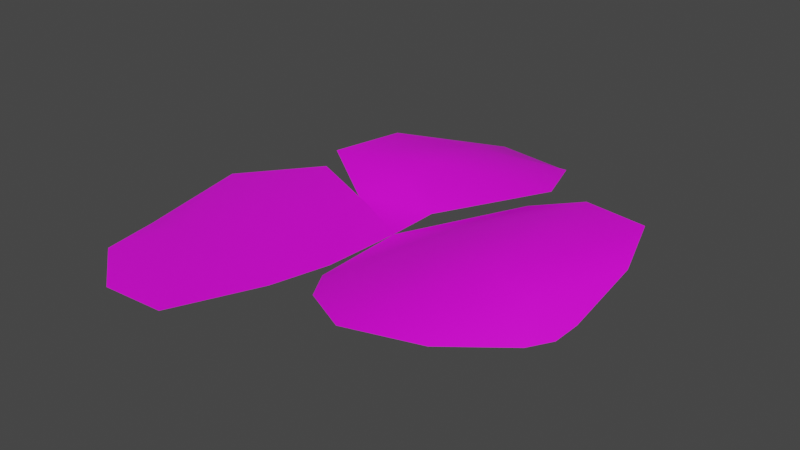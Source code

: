 # Source: Clover.blend  (saved by Blender 2.82.7; exported with 4.5.12 LTS)
import bpy
from mathutils import Matrix  # noqa: F401  (used for matrix-valued properties, if any)

bpy.ops.wm.read_factory_settings(use_empty=True)
scene = bpy.context.scene
scene.name = 'Scene'

# ---- collections
col_collection = bpy.data.collections.new('Collection'); scene.collection.children.link(col_collection)

# ---- images (referenced by path relative to the original .blend; pixels are not part of the script)
import os
ASSET_DIR = os.environ.get("B2B_ASSET_DIR", "")  # directory of the original .blend (textures are referenced by path, not embedded)
HERE = os.path.dirname(os.path.abspath(__file__))  # packed textures are extracted next to this script under _unpacked/

def load_image(name, relpath, width, height, colorspace="sRGB"):
    """Load a texture the original file referenced (path relative to the .blend, or extracted next to this script)."""
    p = next((c for c in (os.path.join(HERE, relpath), os.path.join(ASSET_DIR, relpath)) if relpath and os.path.exists(c)), "")
    if p:
        img = bpy.data.images.load(p, check_existing=True)
        img.name = name
    else:  # same state as the original file: an image datablock whose file is absent (Cycles renders it pink)
        img = bpy.data.images.new(name, width, height)
        img.source = "FILE"
        img.filepath = "//" + (relpath or name)
    img.colorspace_settings.name = colorspace
    return img
img_clover_base_color = load_image('Clover Base Color', 'Clover Base Color.png', 1024, 1024, 'sRGB')

# ---- materials (node trees are filled in below, after node groups)
mat_clover = bpy.data.materials.new('Clover')
mat_clover.use_transparent_shadow = False

# ---- material node trees
mat_clover.use_nodes = True; mat_clover.node_tree.nodes.clear()
_N = mat_clover.node_tree.nodes; _L = mat_clover.node_tree.links
n0 = _N.new('ShaderNodeOutputMaterial'); n0.name = 'Material Output'; n0.location = (300, 300)
n1 = _N.new('ShaderNodeBsdfPrincipled'); n1.name = 'Principled BSDF'; n1.location = (10, 300)
n1.distribution = 'GGX'
n1.subsurface_method = 'BURLEY'
n1.inputs[3].default_value = 1.45
n1.inputs[27].default_value = (0.0, 0.0, 0.0, 1.0)
n1.inputs[28].default_value = 1.0
n2 = _N.new('ShaderNodeTexImage'); n2.name = 'Image Texture'; n2.location = (-280, 280)
n2.image = img_clover_base_color
_L.new(n1.outputs[0], n0.inputs[0])
_L.new(n2.outputs[0], n1.inputs[0])
n0.is_active_output = True

# ---- world
world_world = bpy.data.worlds.new('World'); scene.world = world_world
world_world.use_nodes = True; world_world.node_tree.nodes.clear()
_N = world_world.node_tree.nodes; _L = world_world.node_tree.links
n0 = _N.new('ShaderNodeOutputWorld'); n0.name = 'World Output'; n0.location = (300, 300)
n1 = _N.new('ShaderNodeBackground'); n1.name = 'Background'; n1.location = (10, 300)
n1.inputs[0].default_value = (0.05088, 0.05088, 0.05088, 1.0)
_L.new(n1.outputs[0], n0.inputs[0])
n0.is_active_output = True
world_world.color = (0.05088, 0.05088, 0.05088)
world_world.use_sun_shadow = False
world_world.sun_shadow_jitter_overblur = 0.0

# ---- meshes
me_plane_004 = bpy.data.meshes.new('Plane.004')
me_plane_004.from_pydata([(0.07808, -2.836, -0.09965), (0.7279, -0.01249, -0.09965), (-0.4589, 0.2384, -0.4974), (1.602, 2.954, -0.09965), (0.8462, -3.928, 0.1876), (1.688, -0.2721, 0.2269), (2.897, 3.57, 0.1876), (2.171, -4.639, 0.3191), (3.363, -0.8782, 0.4162), (4.745, 3.091, 0.3191), (3.734, -3.696, 0.009983), (4.431, -1.122, 0.06899), (5.213, 1.524, 0.009983), (4.907, -2.045, -0.3648), (5.265, -1.434, -0.3648), (5.278, -0.6343, -0.3648), (-1.993, 0.6987, -0.09965), (0.04739, 1.082, -0.09965), (-1.354, 1.712, 0.05497), (-1.38, -0.627, 0.1494), (-1.508, 0.4777, -0.09965), (-0.1091, -2.395, -0.09965), (-3.943, 2.003, 0.1876), (1.92, 3.514, 0.1876), (-1.238, 2.713, 0.3459), (-3.483, 3.997, 0.1876), (1.506, 4.864, 0.1876), (-1.178, 4.57, 0.2057), (-3.185, 4.75, -0.1467), (0.9458, 5.638, -0.2305), (-1.333, 6.184, -0.3648), (-2.218, -1.47, 0.412), (-3.229, 0.8375, 0.3279), (0.03787, -4.397, 0.3279), (-3.997, -3.471, 0.005359), (-5.459, -0.4281, -0.09965), (-1.513, -6.102, -0.09965), (-5.021, -4.785, -0.3648), (-5.245, -3.312, -0.3648), (-3.558, -5.936, -0.3648)], [], [(0, 1, 3, 2), (3, 1, 5, 6), (1, 0, 4, 5), (6, 5, 8, 9), (5, 4, 7, 8), (9, 8, 11, 12), (8, 7, 10, 11), (12, 11, 14, 15), (11, 10, 13, 14), (16, 2, 17, 18), (21, 2, 20, 19), (18, 24, 22, 16), (19, 20, 32, 31), (21, 19, 31, 33), (22, 24, 27, 25), (24, 23, 26, 27), (25, 27, 30, 28), (27, 26, 29, 30), (17, 23, 24, 18), (31, 32, 35, 34), (33, 31, 34, 36), (34, 35, 38, 37), (36, 34, 37, 39)])
me_plane_004.polygons.foreach_set('use_smooth', [True] * 23)
_uv = me_plane_004.uv_layers.new(name='UVMap')
_uv.uv.foreach_set('vector', [0.3107, 0.571, 0.4141, 0.3776, 0.5096, 0.1658, 0.5096, 0.4163, 0.5096, 0.1658, 0.4141, 0.3776, 0.3339, 0.3496, 0.4524, 0.07198, 0.4141, 0.3776, 0.3107, 0.571, 0.2001, 0.6002, 0.3339, 0.3496, 0.4524, 0.07198, 0.3339, 0.3496, 0.1868, 0.3101, 0.3004, 0.01748, 0.3339, 0.3496, 0.2001, 0.6002, 0.07178, 0.5824, 0.1868, 0.3101, 0.3004, 0.01748, 0.1868, 0.3101, 0.1018, 0.2773, 0.187, 0.08838, 0.1868, 0.3101, 0.07178, 0.5824, 0.01484, 0.4584, 0.1018, 0.2773, 0.187, 0.08838, 0.1018, 0.2773, 0.0294, 0.2589, 0.07035, 0.2117, 0.1018, 0.2773, 0.01484, 0.4584, 0.02189, 0.3104, 0.0294, 0.2589, 0.8268, 0.5679, 0.956, 0.6067, 0.9492, 0.6791, 0.82, 0.6558, 0.9865, 0.2782, 0.9736, 0.4729, 0.8861, 0.4964, 0.8903, 0.4147, 0.82, 0.6558, 0.7777, 0.7203, 0.6254, 0.5608, 0.8268, 0.5679, 0.8903, 0.4147, 0.8861, 0.4964, 0.742, 0.5325, 0.8131, 0.3579, 0.9865, 0.2782, 0.8903, 0.4147, 0.8131, 0.3579, 0.9865, 0.1308, 0.6254, 0.5608, 0.7777, 0.7203, 0.6868, 0.8325, 0.5556, 0.6987, 0.7777, 0.7203, 0.956, 0.9044, 0.8583, 0.9663, 0.6868, 0.8325, 0.5556, 0.6987, 0.6868, 0.8325, 0.5921, 0.9205, 0.537, 0.7557, 0.6868, 0.8325, 0.8583, 0.9663, 0.7788, 0.9872, 0.5921, 0.9205, 0.9492, 0.6791, 0.956, 0.9044, 0.7777, 0.7203, 0.82, 0.6558, 0.8131, 0.3579, 0.742, 0.5325, 0.5402, 0.4534, 0.6451, 0.2223, 0.9865, 0.1308, 0.8131, 0.3579, 0.6451, 0.2223, 0.8402, 0.01551, 0.6451, 0.2223, 0.5402, 0.4534, 0.5379, 0.2415, 0.547, 0.1325, 0.8402, 0.01551, 0.6451, 0.2223, 0.547, 0.1325, 0.6647, 0.03974])
me_plane_004.materials.append(mat_clover)
me_plane_004.use_remesh_fix_poles = True
me_plane_004.use_remesh_preserve_attributes = False
me_plane_004.use_mirror_vertex_groups = False
me_plane_004.update()

# ---- objects
ob_clover = bpy.data.objects.new('Clover', me_plane_004)

# ---- transforms, parenting, visibility, modifiers, constraints
ob_clover.location = (-1.192e-07, 5.96e-08, 0.0)
ob_clover.scale = (0.1194, 0.1194, 0.1194)
ob_clover.lineart.crease_threshold = 0.0

# ---- collection membership
col_collection.objects.link(ob_clover)

# ---- scene / render settings (as saved in the file)
scene.frame_start = 1; scene.frame_end = 250; scene.frame_set(1)
scene.render.engine = 'BLENDER_EEVEE_NEXT'
scene.cycles.use_denoising = False
scene.cycles.samples = 128
scene.cycles.sampling_pattern = 'TABULATED_SOBOL'
scene.cycles.use_adaptive_sampling = False
scene.cycles.use_light_tree = False
scene.view_settings.view_transform = 'Filmic'
bpy.context.view_layer.update()

# ---- added for rendering (the .blend has no active camera and no usable light): camera, sun
cam_auto = bpy.data.cameras.new('AutoCamera')
cam_auto.lens = 50.0
cam_auto.sensor_width = 36.0
cam_auto.clip_end = 1000.0
ob_auto_camera = bpy.data.objects.new('AutoCamera', cam_auto)
scene.collection.objects.link(ob_auto_camera)
ob_auto_camera.location = (1.79419, -2.16105, 1.43913)
ob_auto_camera.rotation_euler = (1.09748, -7.21219e-08, 0.694738)
scene.camera = ob_auto_camera
light_auto_sun = bpy.data.lights.new('AutoSun', 'SUN')
light_auto_sun.energy = 3.0
light_auto_sun.angle = 0.0523599
ob_auto_sun = bpy.data.objects.new('AutoSun', light_auto_sun)
scene.collection.objects.link(ob_auto_sun)
ob_auto_sun.rotation_euler = (0.872665, 0.174533, 0.523599)
bpy.context.view_layer.update()

